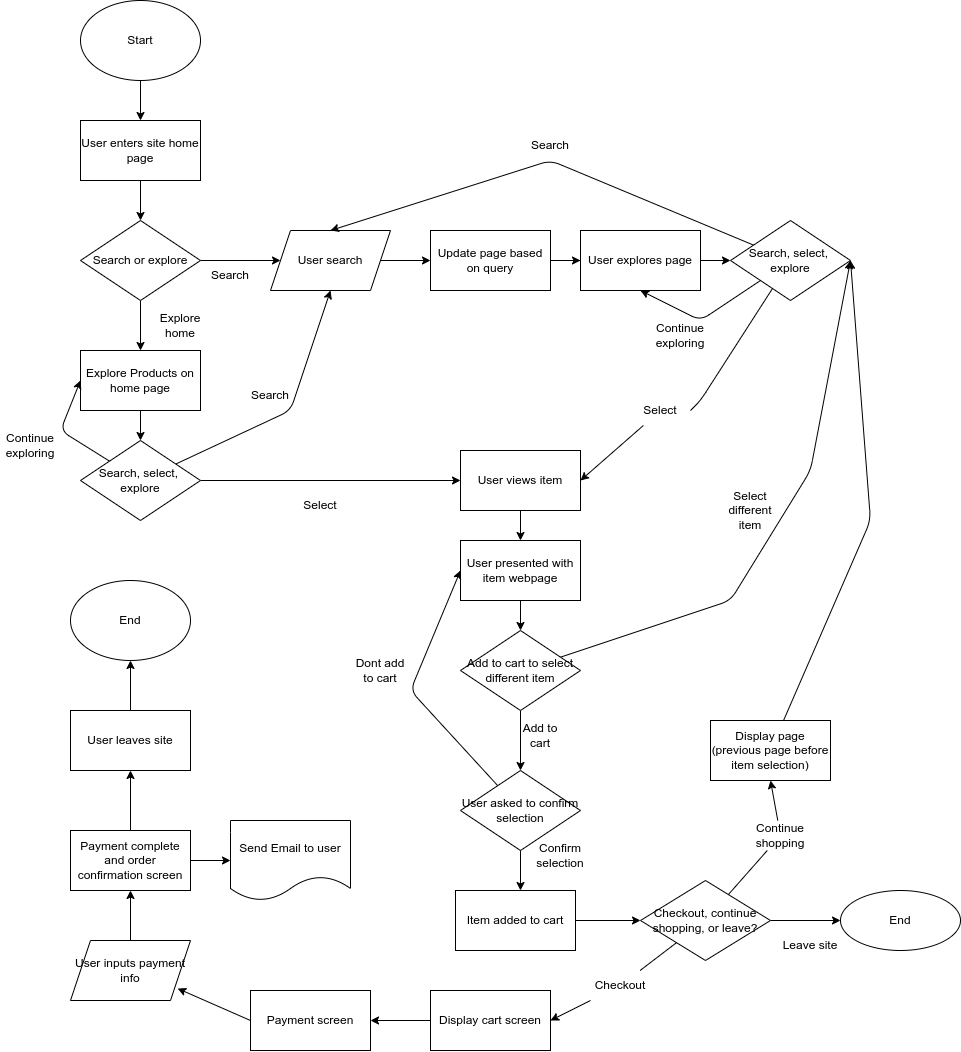

The diagram above was exported from draw.io. Its source (the exported page's mxGraphModel, read from the mxfile embedded in the PNG):
<mxGraphModel dx="2344" dy="834" grid="1" gridSize="10" guides="1" tooltips="1" connect="1" arrows="1" fold="1" page="1" pageScale="1" pageWidth="850" pageHeight="1100" math="0" shadow="0">
  <root>
    <mxCell id="0" />
    <mxCell id="1" parent="0" />
    <mxCell id="8" style="edgeStyle=none;html=1;" edge="1" parent="1" source="7">
      <mxGeometry relative="1" as="geometry">
        <mxPoint x="110" y="160" as="targetPoint" />
      </mxGeometry>
    </mxCell>
    <mxCell id="7" value="Start" style="ellipse;whiteSpace=wrap;html=1;" vertex="1" parent="1">
      <mxGeometry x="50" y="40" width="120" height="80" as="geometry" />
    </mxCell>
    <mxCell id="16" style="edgeStyle=none;html=1;" edge="1" parent="1" source="10" target="17">
      <mxGeometry relative="1" as="geometry">
        <mxPoint x="110" y="250" as="targetPoint" />
      </mxGeometry>
    </mxCell>
    <mxCell id="10" value="User enters site home page" style="rounded=0;whiteSpace=wrap;html=1;" vertex="1" parent="1">
      <mxGeometry x="50" y="160" width="120" height="60" as="geometry" />
    </mxCell>
    <mxCell id="18" style="edgeStyle=none;html=1;" edge="1" parent="1" source="17">
      <mxGeometry relative="1" as="geometry">
        <mxPoint x="250" y="300" as="targetPoint" />
      </mxGeometry>
    </mxCell>
    <mxCell id="22" style="edgeStyle=none;html=1;" edge="1" parent="1" source="17">
      <mxGeometry relative="1" as="geometry">
        <mxPoint x="110" y="390" as="targetPoint" />
      </mxGeometry>
    </mxCell>
    <mxCell id="17" value="Search or explore" style="rhombus;whiteSpace=wrap;html=1;" vertex="1" parent="1">
      <mxGeometry x="50" y="260" width="120" height="80" as="geometry" />
    </mxCell>
    <mxCell id="20" value="Search" style="text;html=1;strokeColor=none;fillColor=none;align=center;verticalAlign=middle;whiteSpace=wrap;rounded=0;" vertex="1" parent="1">
      <mxGeometry x="170" y="300" width="60" height="30" as="geometry" />
    </mxCell>
    <mxCell id="24" style="edgeStyle=none;html=1;" edge="1" parent="1" source="21">
      <mxGeometry relative="1" as="geometry">
        <mxPoint x="400" y="300" as="targetPoint" />
      </mxGeometry>
    </mxCell>
    <mxCell id="21" value="User search" style="shape=parallelogram;perimeter=parallelogramPerimeter;whiteSpace=wrap;html=1;fixedSize=1;" vertex="1" parent="1">
      <mxGeometry x="240" y="270" width="120" height="60" as="geometry" />
    </mxCell>
    <mxCell id="37" style="edgeStyle=none;html=1;" edge="1" parent="1" source="23">
      <mxGeometry relative="1" as="geometry">
        <mxPoint x="110" y="480" as="targetPoint" />
      </mxGeometry>
    </mxCell>
    <mxCell id="23" value="Explore Products on home page" style="rounded=0;whiteSpace=wrap;html=1;" vertex="1" parent="1">
      <mxGeometry x="50" y="390" width="120" height="60" as="geometry" />
    </mxCell>
    <mxCell id="29" style="edgeStyle=none;html=1;entryX=0;entryY=0.5;entryDx=0;entryDy=0;" edge="1" parent="1" source="25">
      <mxGeometry relative="1" as="geometry">
        <mxPoint x="560" y="300" as="targetPoint" />
      </mxGeometry>
    </mxCell>
    <mxCell id="50" style="edgeStyle=none;html=1;entryX=0;entryY=0.5;entryDx=0;entryDy=0;" edge="1" parent="1" source="25" target="48">
      <mxGeometry relative="1" as="geometry" />
    </mxCell>
    <mxCell id="25" value="Update page based on query" style="rounded=0;whiteSpace=wrap;html=1;" vertex="1" parent="1">
      <mxGeometry x="400" y="270" width="120" height="60" as="geometry" />
    </mxCell>
    <mxCell id="33" value="Explore home" style="text;html=1;strokeColor=none;fillColor=none;align=center;verticalAlign=middle;whiteSpace=wrap;rounded=0;" vertex="1" parent="1">
      <mxGeometry x="120" y="350" width="60" height="30" as="geometry" />
    </mxCell>
    <mxCell id="39" style="edgeStyle=none;html=1;entryX=0;entryY=0.5;entryDx=0;entryDy=0;" edge="1" parent="1" source="38" target="23">
      <mxGeometry relative="1" as="geometry">
        <Array as="points">
          <mxPoint x="30" y="470" />
        </Array>
      </mxGeometry>
    </mxCell>
    <mxCell id="40" style="edgeStyle=none;html=1;entryX=0.5;entryY=1;entryDx=0;entryDy=0;" edge="1" parent="1" source="38" target="21">
      <mxGeometry relative="1" as="geometry">
        <Array as="points">
          <mxPoint x="260" y="450" />
        </Array>
      </mxGeometry>
    </mxCell>
    <mxCell id="44" style="edgeStyle=none;html=1;" edge="1" parent="1" source="38">
      <mxGeometry relative="1" as="geometry">
        <mxPoint x="430" y="520" as="targetPoint" />
      </mxGeometry>
    </mxCell>
    <mxCell id="38" value="Search, select,&amp;nbsp; explore" style="rhombus;whiteSpace=wrap;html=1;" vertex="1" parent="1">
      <mxGeometry x="50" y="480" width="120" height="80" as="geometry" />
    </mxCell>
    <mxCell id="41" value="Continue exploring" style="text;html=1;strokeColor=none;fillColor=none;align=center;verticalAlign=middle;whiteSpace=wrap;rounded=0;" vertex="1" parent="1">
      <mxGeometry x="-30" y="470" width="60" height="30" as="geometry" />
    </mxCell>
    <mxCell id="42" value="Search" style="text;html=1;strokeColor=none;fillColor=none;align=center;verticalAlign=middle;whiteSpace=wrap;rounded=0;" vertex="1" parent="1">
      <mxGeometry x="210" y="420" width="60" height="30" as="geometry" />
    </mxCell>
    <mxCell id="46" value="Select" style="text;html=1;strokeColor=none;fillColor=none;align=center;verticalAlign=middle;whiteSpace=wrap;rounded=0;" vertex="1" parent="1">
      <mxGeometry x="260" y="530" width="60" height="30" as="geometry" />
    </mxCell>
    <mxCell id="51" style="edgeStyle=none;html=1;entryX=0.5;entryY=1;entryDx=0;entryDy=0;" edge="1" parent="1" source="47" target="48">
      <mxGeometry relative="1" as="geometry">
        <mxPoint x="550" y="490" as="targetPoint" />
        <Array as="points">
          <mxPoint x="670" y="360" />
        </Array>
      </mxGeometry>
    </mxCell>
    <mxCell id="54" style="edgeStyle=none;html=1;entryX=0.5;entryY=0;entryDx=0;entryDy=0;" edge="1" parent="1" source="47" target="21">
      <mxGeometry relative="1" as="geometry">
        <Array as="points">
          <mxPoint x="520" y="200" />
        </Array>
      </mxGeometry>
    </mxCell>
    <mxCell id="56" style="edgeStyle=none;html=1;entryX=1;entryY=0.5;entryDx=0;entryDy=0;startArrow=none;" edge="1" parent="1" source="58" target="52">
      <mxGeometry relative="1" as="geometry">
        <Array as="points" />
      </mxGeometry>
    </mxCell>
    <mxCell id="47" value="Search, select,&amp;nbsp; explore" style="rhombus;whiteSpace=wrap;html=1;" vertex="1" parent="1">
      <mxGeometry x="700" y="260" width="120" height="80" as="geometry" />
    </mxCell>
    <mxCell id="49" style="edgeStyle=none;html=1;" edge="1" parent="1" source="48" target="47">
      <mxGeometry relative="1" as="geometry" />
    </mxCell>
    <mxCell id="48" value="User explores page" style="rounded=0;whiteSpace=wrap;html=1;" vertex="1" parent="1">
      <mxGeometry x="550" y="270" width="120" height="60" as="geometry" />
    </mxCell>
    <mxCell id="61" style="edgeStyle=none;html=1;exitX=0.5;exitY=1;exitDx=0;exitDy=0;" edge="1" parent="1" source="52">
      <mxGeometry relative="1" as="geometry">
        <mxPoint x="490" y="580" as="targetPoint" />
      </mxGeometry>
    </mxCell>
    <mxCell id="52" value="User views item" style="rounded=0;whiteSpace=wrap;html=1;" vertex="1" parent="1">
      <mxGeometry x="430" y="490" width="120" height="60" as="geometry" />
    </mxCell>
    <mxCell id="57" value="Search" style="text;html=1;strokeColor=none;fillColor=none;align=center;verticalAlign=middle;whiteSpace=wrap;rounded=0;" vertex="1" parent="1">
      <mxGeometry x="490" y="170" width="60" height="30" as="geometry" />
    </mxCell>
    <mxCell id="59" value="Continue exploring" style="text;html=1;strokeColor=none;fillColor=none;align=center;verticalAlign=middle;whiteSpace=wrap;rounded=0;" vertex="1" parent="1">
      <mxGeometry x="620" y="360" width="60" height="30" as="geometry" />
    </mxCell>
    <mxCell id="64" style="edgeStyle=none;html=1;entryX=1;entryY=0.5;entryDx=0;entryDy=0;" edge="1" parent="1" source="63" target="47">
      <mxGeometry relative="1" as="geometry">
        <Array as="points">
          <mxPoint x="700" y="640" />
          <mxPoint x="780" y="510" />
        </Array>
      </mxGeometry>
    </mxCell>
    <mxCell id="73" style="edgeStyle=none;html=1;exitX=0.5;exitY=1;exitDx=0;exitDy=0;" edge="1" parent="1" source="63">
      <mxGeometry relative="1" as="geometry">
        <mxPoint x="490" y="810" as="targetPoint" />
      </mxGeometry>
    </mxCell>
    <mxCell id="63" value="Add to cart to select different item" style="rhombus;whiteSpace=wrap;html=1;" vertex="1" parent="1">
      <mxGeometry x="430" y="670" width="120" height="80" as="geometry" />
    </mxCell>
    <mxCell id="65" value="Select different item" style="text;html=1;strokeColor=none;fillColor=none;align=center;verticalAlign=middle;whiteSpace=wrap;rounded=0;" vertex="1" parent="1">
      <mxGeometry x="690" y="535" width="60" height="30" as="geometry" />
    </mxCell>
    <mxCell id="76" style="edgeStyle=none;html=1;" edge="1" parent="1" source="66">
      <mxGeometry relative="1" as="geometry">
        <mxPoint x="490" y="670" as="targetPoint" />
      </mxGeometry>
    </mxCell>
    <mxCell id="66" value="User presented with item webpage" style="rounded=0;whiteSpace=wrap;html=1;" vertex="1" parent="1">
      <mxGeometry x="430" y="580" width="120" height="60" as="geometry" />
    </mxCell>
    <mxCell id="78" value="Add to cart" style="text;html=1;strokeColor=none;fillColor=none;align=center;verticalAlign=middle;whiteSpace=wrap;rounded=0;" vertex="1" parent="1">
      <mxGeometry x="480" y="760" width="60" height="30" as="geometry" />
    </mxCell>
    <mxCell id="80" style="edgeStyle=none;html=1;" edge="1" parent="1" source="79">
      <mxGeometry relative="1" as="geometry">
        <mxPoint x="490" y="930" as="targetPoint" />
      </mxGeometry>
    </mxCell>
    <mxCell id="81" style="edgeStyle=none;html=1;entryX=0;entryY=0.5;entryDx=0;entryDy=0;" edge="1" parent="1" source="79" target="66">
      <mxGeometry relative="1" as="geometry">
        <Array as="points">
          <mxPoint x="380" y="730" />
        </Array>
      </mxGeometry>
    </mxCell>
    <mxCell id="79" value="User asked to confirm selection" style="rhombus;whiteSpace=wrap;html=1;" vertex="1" parent="1">
      <mxGeometry x="430" y="810" width="120" height="80" as="geometry" />
    </mxCell>
    <mxCell id="82" value="Confirm selection" style="text;html=1;strokeColor=none;fillColor=none;align=center;verticalAlign=middle;whiteSpace=wrap;rounded=0;" vertex="1" parent="1">
      <mxGeometry x="500" y="880" width="60" height="30" as="geometry" />
    </mxCell>
    <mxCell id="83" value="Dont add to cart" style="text;html=1;strokeColor=none;fillColor=none;align=center;verticalAlign=middle;whiteSpace=wrap;rounded=0;" vertex="1" parent="1">
      <mxGeometry x="320" y="695" width="60" height="30" as="geometry" />
    </mxCell>
    <mxCell id="88" style="edgeStyle=none;html=1;startArrow=none;" edge="1" parent="1" source="97">
      <mxGeometry relative="1" as="geometry">
        <mxPoint x="740" y="820" as="targetPoint" />
        <Array as="points" />
      </mxGeometry>
    </mxCell>
    <mxCell id="93" style="edgeStyle=none;html=1;startArrow=none;" edge="1" parent="1" source="94">
      <mxGeometry relative="1" as="geometry">
        <mxPoint x="520" y="1060" as="targetPoint" />
      </mxGeometry>
    </mxCell>
    <mxCell id="96" value="" style="edgeStyle=none;html=1;" edge="1" parent="1" source="84" target="95">
      <mxGeometry relative="1" as="geometry" />
    </mxCell>
    <mxCell id="84" value="Checkout, continue shopping, or leave?" style="rhombus;whiteSpace=wrap;html=1;" vertex="1" parent="1">
      <mxGeometry x="610" y="920" width="130" height="80" as="geometry" />
    </mxCell>
    <mxCell id="86" style="edgeStyle=none;html=1;exitX=1;exitY=0.5;exitDx=0;exitDy=0;entryX=0;entryY=0.5;entryDx=0;entryDy=0;" edge="1" parent="1" source="85" target="84">
      <mxGeometry relative="1" as="geometry" />
    </mxCell>
    <mxCell id="85" value="Item added to cart" style="rounded=0;whiteSpace=wrap;html=1;" vertex="1" parent="1">
      <mxGeometry x="425" y="930" width="120" height="60" as="geometry" />
    </mxCell>
    <mxCell id="91" style="edgeStyle=none;html=1;entryX=1;entryY=0.5;entryDx=0;entryDy=0;" edge="1" parent="1" source="90" target="47">
      <mxGeometry relative="1" as="geometry">
        <Array as="points">
          <mxPoint x="840" y="560" />
        </Array>
      </mxGeometry>
    </mxCell>
    <mxCell id="90" value="Display page (previous page before item selection)" style="rounded=0;whiteSpace=wrap;html=1;" vertex="1" parent="1">
      <mxGeometry x="680" y="760" width="120" height="60" as="geometry" />
    </mxCell>
    <mxCell id="95" value="End" style="ellipse;whiteSpace=wrap;html=1;" vertex="1" parent="1">
      <mxGeometry x="810" y="930" width="120" height="60" as="geometry" />
    </mxCell>
    <mxCell id="97" value="Continue shopping" style="text;html=1;strokeColor=none;fillColor=none;align=center;verticalAlign=middle;whiteSpace=wrap;rounded=0;" vertex="1" parent="1">
      <mxGeometry x="720" y="860" width="60" height="30" as="geometry" />
    </mxCell>
    <mxCell id="98" value="" style="edgeStyle=none;html=1;endArrow=none;" edge="1" parent="1" source="84" target="97">
      <mxGeometry relative="1" as="geometry">
        <mxPoint x="689.4444444444443" y="928.8888888888889" as="sourcePoint" />
        <mxPoint x="740" y="820" as="targetPoint" />
        <Array as="points" />
      </mxGeometry>
    </mxCell>
    <mxCell id="94" value="Checkout" style="text;html=1;strokeColor=none;fillColor=none;align=center;verticalAlign=middle;whiteSpace=wrap;rounded=0;" vertex="1" parent="1">
      <mxGeometry x="560" y="1010" width="60" height="30" as="geometry" />
    </mxCell>
    <mxCell id="100" value="" style="edgeStyle=none;html=1;endArrow=none;" edge="1" parent="1" source="84" target="94">
      <mxGeometry relative="1" as="geometry">
        <mxPoint x="520" y="1060" as="targetPoint" />
        <mxPoint x="643.267716535433" y="980.4724409448818" as="sourcePoint" />
      </mxGeometry>
    </mxCell>
    <mxCell id="101" value="Leave site" style="text;html=1;strokeColor=none;fillColor=none;align=center;verticalAlign=middle;whiteSpace=wrap;rounded=0;" vertex="1" parent="1">
      <mxGeometry x="750" y="970" width="60" height="30" as="geometry" />
    </mxCell>
    <mxCell id="104" style="edgeStyle=none;html=1;exitX=0;exitY=0.5;exitDx=0;exitDy=0;" edge="1" parent="1" source="103" target="105">
      <mxGeometry relative="1" as="geometry">
        <mxPoint x="350" y="1060.2857142857144" as="targetPoint" />
      </mxGeometry>
    </mxCell>
    <mxCell id="103" value="Display cart screen" style="rounded=0;whiteSpace=wrap;html=1;" vertex="1" parent="1">
      <mxGeometry x="400" y="1030" width="120" height="60" as="geometry" />
    </mxCell>
    <mxCell id="106" style="edgeStyle=none;html=1;exitX=0;exitY=0.5;exitDx=0;exitDy=0;" edge="1" parent="1" source="105">
      <mxGeometry relative="1" as="geometry">
        <mxPoint x="147.1568265920548" y="1028.0496924842373" as="targetPoint" />
      </mxGeometry>
    </mxCell>
    <mxCell id="105" value="Payment screen" style="rounded=0;whiteSpace=wrap;html=1;" vertex="1" parent="1">
      <mxGeometry x="220" y="1029.9957142857145" width="120" height="60" as="geometry" />
    </mxCell>
    <mxCell id="109" style="edgeStyle=none;html=1;" edge="1" parent="1" source="108">
      <mxGeometry relative="1" as="geometry">
        <mxPoint x="100" y="930" as="targetPoint" />
      </mxGeometry>
    </mxCell>
    <mxCell id="108" value="User inputs payment info" style="shape=parallelogram;perimeter=parallelogramPerimeter;whiteSpace=wrap;html=1;fixedSize=1;" vertex="1" parent="1">
      <mxGeometry x="40" y="980" width="120" height="60" as="geometry" />
    </mxCell>
    <mxCell id="111" style="edgeStyle=none;html=1;" edge="1" parent="1" source="110" target="112">
      <mxGeometry relative="1" as="geometry">
        <mxPoint x="220" y="900" as="targetPoint" />
      </mxGeometry>
    </mxCell>
    <mxCell id="113" style="edgeStyle=none;html=1;" edge="1" parent="1" source="110">
      <mxGeometry relative="1" as="geometry">
        <mxPoint x="100" y="810" as="targetPoint" />
      </mxGeometry>
    </mxCell>
    <mxCell id="110" value="Payment complete and order confirmation screen" style="rounded=0;whiteSpace=wrap;html=1;" vertex="1" parent="1">
      <mxGeometry x="40" y="870" width="120" height="60" as="geometry" />
    </mxCell>
    <mxCell id="112" value="Send Email to user" style="shape=document;whiteSpace=wrap;html=1;boundedLbl=1;" vertex="1" parent="1">
      <mxGeometry x="200" y="860" width="120" height="80" as="geometry" />
    </mxCell>
    <mxCell id="114" value="End" style="ellipse;whiteSpace=wrap;html=1;" vertex="1" parent="1">
      <mxGeometry x="40" y="620" width="120" height="80" as="geometry" />
    </mxCell>
    <mxCell id="116" style="edgeStyle=none;html=1;entryX=0.5;entryY=1;entryDx=0;entryDy=0;" edge="1" parent="1" source="115" target="114">
      <mxGeometry relative="1" as="geometry" />
    </mxCell>
    <mxCell id="115" value="User leaves site" style="rounded=0;whiteSpace=wrap;html=1;" vertex="1" parent="1">
      <mxGeometry x="40" y="750" width="120" height="60" as="geometry" />
    </mxCell>
    <mxCell id="58" value="Select" style="text;html=1;strokeColor=none;fillColor=none;align=center;verticalAlign=middle;whiteSpace=wrap;rounded=0;" vertex="1" parent="1">
      <mxGeometry x="600" y="435" width="60" height="30" as="geometry" />
    </mxCell>
    <mxCell id="119" value="" style="edgeStyle=none;html=1;entryX=1;entryY=0.5;entryDx=0;entryDy=0;endArrow=none;" edge="1" parent="1" source="47" target="58">
      <mxGeometry relative="1" as="geometry">
        <mxPoint x="742" y="328" as="sourcePoint" />
        <mxPoint x="550" y="520" as="targetPoint" />
        <Array as="points">
          <mxPoint x="670" y="440" />
        </Array>
      </mxGeometry>
    </mxCell>
  </root>
</mxGraphModel>